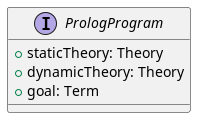

The diagram above was rendered by PlantUML. Its source (embedded in the PNG):
@startuml
interface PrologProgram {
    +staticTheory: Theory
    +dynamicTheory: Theory
    +goal: Term
}
@enduml